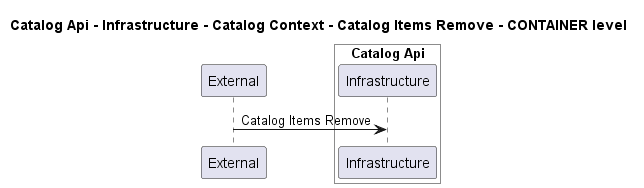

The diagram above was rendered by PlantUML. Its source (embedded in the PNG):
@startuml
!pragma layout smetana

title Catalog Api - Infrastructure - Catalog Context - Catalog Items Remove - CONTAINER level

participant "External" as C4InterFlow.SoftwareSystems.ExternalSystem

box "Catalog Api" #White
    participant "Infrastructure" as dotnet.eShop.Architecture.SoftwareSystems.CatalogApi.Containers.Infrastructure
end box


C4InterFlow.SoftwareSystems.ExternalSystem -> dotnet.eShop.Architecture.SoftwareSystems.CatalogApi.Containers.Infrastructure : Catalog Items Remove


@enduml